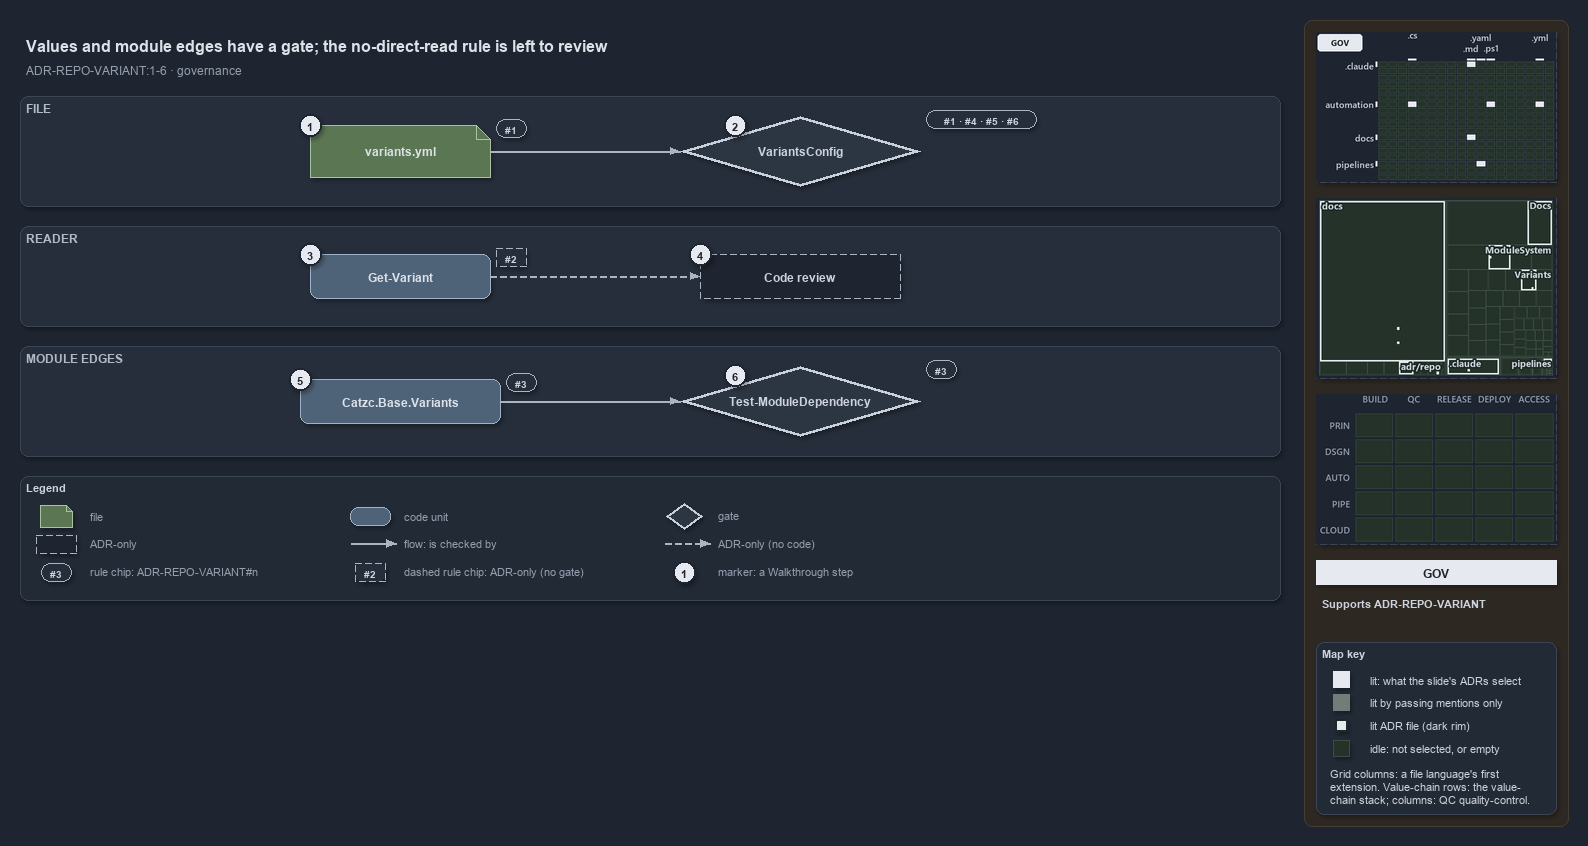

The diagram above was exported from draw.io. Its source (the exported page's mxGraphModel, read from the mxfile embedded in the PNG):
<mxGraphModel dx="1024" dy="768" grid="0" gridSize="10" guides="1" tooltips="1" connect="1" arrows="1" fold="1" page="1" pageScale="1" pageWidth="1572" pageHeight="648" background="#1E2430" math="0" shadow="1">
  <root>
    <mxCell id="0" />
    <mxCell id="1" parent="0" />
    <mxCell id="sidebar-bg" value="" style="rounded=1;arcSize=2;html=1;fillColor=#2E2823;strokeColor=#453C33;shadow=0;" vertex="1" parent="1">
      <mxGeometry x="1304" y="4" width="264" height="806" as="geometry" />
    </mxCell>
    <mxCell id="title" value="Values and module edges have a gate; the no-direct-read rule is left to review" style="text;html=1;align=left;verticalAlign=middle;fontSize=16;fontStyle=1;fontColor=#DDE2E9;" vertex="1" parent="1">
      <mxGeometry x="20" y="14" width="1260" height="30" as="geometry" />
    </mxCell>
    <mxCell id="subtitle" value="ADR-REPO-VARIANT:1-6 &amp;#183; governance" style="text;html=1;align=left;verticalAlign=middle;fontSize=12;fontColor=#949FAE;" vertex="1" parent="1">
      <mxGeometry x="20" y="44" width="1240" height="20" as="geometry" />
    </mxCell>
    <mxCell id="band-file" value="FILE" style="rounded=1;html=1;arcSize=3;fillColor=#262E3B;strokeColor=#3A4555;verticalAlign=top;align=left;spacingLeft=8;fontStyle=1;fontSize=12;fontColor=#B0BAC7;" vertex="1" parent="1">
      <mxGeometry x="20" y="80" width="1260" height="110" as="geometry" />
    </mxCell>
    <mxCell id="band-reader" value="READER" style="rounded=1;html=1;arcSize=3;fillColor=#262E3B;strokeColor=#3A4555;verticalAlign=top;align=left;spacingLeft=8;fontStyle=1;fontSize=12;fontColor=#B0BAC7;" vertex="1" parent="1">
      <mxGeometry x="20" y="210" width="1260" height="100" as="geometry" />
    </mxCell>
    <mxCell id="band-edges" value="MODULE EDGES" style="rounded=1;html=1;arcSize=3;fillColor=#262E3B;strokeColor=#3A4555;verticalAlign=top;align=left;spacingLeft=8;fontStyle=1;fontSize=12;fontColor=#B0BAC7;" vertex="1" parent="1">
      <mxGeometry x="20" y="330" width="1260" height="110" as="geometry" />
    </mxCell>
    <mxCell id="g-file" value="&lt;b&gt;variants.yml&lt;/b&gt;" style="shape=note;size=14;whiteSpace=wrap;html=1;fillColor=#5B7653;strokeColor=#A9C29F;fontColor=#DDE2E9;fontSize=12;" vertex="1" parent="1">
      <mxGeometry x="310" y="109" width="180" height="52" as="geometry" />
    </mxCell>
    <mxCell id="g-variantsconfig" value="&lt;b&gt;VariantsConfig&lt;/b&gt;" style="rhombus;whiteSpace=wrap;html=1;fillColor=#2C3542;strokeColor=#C7D0DB;strokeWidth=3;fontColor=#CDD3DC;fontSize=12;" vertex="1" parent="1">
      <mxGeometry x="680" y="100" width="240" height="70" as="geometry" />
    </mxCell>
    <mxCell id="g-getvariant" value="&lt;b&gt;Get-Variant&lt;/b&gt;" style="rounded=1;whiteSpace=wrap;html=1;arcSize=20;fillColor=#4E6378;strokeColor=#9FB3C8;fontColor=#DDE2E9;fontSize=12;" vertex="1" parent="1">
      <mxGeometry x="310" y="238" width="180" height="44" as="geometry" />
    </mxCell>
    <mxCell id="a-review" value="&lt;b&gt;Code review&lt;/b&gt;" style="rounded=1;whiteSpace=wrap;html=1;arcSize=20;fillColor=#1E2430;strokeColor=#AAB4C3;dashed=1;fontColor=#CDD3DC;fontSize=12;" vertex="1" parent="1">
      <mxGeometry x="700" y="238" width="200" height="44" as="geometry" />
    </mxCell>
    <mxCell id="g-variants" value="&lt;b&gt;Catzc.Base.Variants&lt;/b&gt;" style="rounded=1;whiteSpace=wrap;html=1;arcSize=20;fillColor=#4E6378;strokeColor=#9FB3C8;fontColor=#DDE2E9;fontSize=12;" vertex="1" parent="1">
      <mxGeometry x="300" y="363" width="200" height="44" as="geometry" />
    </mxCell>
    <mxCell id="g-depgate" value="&lt;b&gt;Test-ModuleDependency&lt;/b&gt;" style="rhombus;whiteSpace=wrap;html=1;fillColor=#2C3542;strokeColor=#C7D0DB;strokeWidth=3;fontColor=#CDD3DC;fontSize=12;" vertex="1" parent="1">
      <mxGeometry x="680" y="350" width="240" height="70" as="geometry" />
    </mxCell>
    <mxCell id="rule-file" value="#1" style="rounded=1;arcSize=50;whiteSpace=wrap;html=1;fillColor=#262E3B;strokeColor=#AAB4C3;fontColor=#CDD3DC;fontStyle=1;fontSize=10.5;" vertex="1" parent="1">
      <mxGeometry x="496" y="103" width="30" height="18" as="geometry" />
    </mxCell>
    <mxCell id="rule-variantsconfig" value="#1 &amp;#183; #4 &amp;#183; #5 &amp;#183; #6" style="rounded=1;arcSize=50;whiteSpace=wrap;html=1;fillColor=#262E3B;strokeColor=#AAB4C3;fontColor=#CDD3DC;fontStyle=1;fontSize=10.5;" vertex="1" parent="1">
      <mxGeometry x="926" y="94" width="110" height="18" as="geometry" />
    </mxCell>
    <mxCell id="rule-getvariant" value="#2" style="rounded=1;arcSize=50;whiteSpace=wrap;html=1;fillColor=#262E3B;strokeColor=#AAB4C3;dashed=1;fontColor=#CDD3DC;fontStyle=1;fontSize=10.5;" vertex="1" parent="1">
      <mxGeometry x="496" y="232" width="30" height="18" as="geometry" />
    </mxCell>
    <mxCell id="rule-variants" value="#3" style="rounded=1;arcSize=50;whiteSpace=wrap;html=1;fillColor=#262E3B;strokeColor=#AAB4C3;fontColor=#CDD3DC;fontStyle=1;fontSize=10.5;" vertex="1" parent="1">
      <mxGeometry x="506" y="357" width="30" height="18" as="geometry" />
    </mxCell>
    <mxCell id="rule-depgate" value="#3" style="rounded=1;arcSize=50;whiteSpace=wrap;html=1;fillColor=#262E3B;strokeColor=#AAB4C3;fontColor=#CDD3DC;fontStyle=1;fontSize=10.5;" vertex="1" parent="1">
      <mxGeometry x="926" y="344" width="30" height="18" as="geometry" />
    </mxCell>
    <mxCell id="e-file-variantsconfig" value="" style="edgeStyle=orthogonalEdgeStyle;rounded=1;html=1;endArrow=block;strokeColor=#AAB4C3;shadow=0;fontColor=#CDD3DC;" edge="1" parent="1" source="g-file" target="g-variantsconfig">
      <mxGeometry relative="1" as="geometry" />
    </mxCell>
    <mxCell id="e-getvariant-review" value="" style="edgeStyle=orthogonalEdgeStyle;rounded=1;html=1;endArrow=block;strokeColor=#AAB4C3;dashed=1;shadow=0;fontColor=#CDD3DC;" edge="1" parent="1" source="g-getvariant" target="a-review">
      <mxGeometry relative="1" as="geometry" />
    </mxCell>
    <mxCell id="e-variants-depgate" value="" style="edgeStyle=orthogonalEdgeStyle;rounded=1;html=1;endArrow=block;strokeColor=#AAB4C3;shadow=0;fontColor=#CDD3DC;" edge="1" parent="1" source="g-variants" target="g-depgate">
      <mxGeometry relative="1" as="geometry" />
    </mxCell>
    <mxCell id="mark-1" value="1" style="ellipse;html=1;fillColor=#E6EAF0;strokeColor=#1E2430;strokeWidth=2;fontColor=#1E2430;fontStyle=1;fontSize=11;" vertex="1" parent="1">
      <mxGeometry x="299" y="98" width="22" height="22" as="geometry" />
    </mxCell>
    <mxCell id="mark-2" value="2" style="ellipse;html=1;fillColor=#E6EAF0;strokeColor=#1E2430;strokeWidth=2;fontColor=#1E2430;fontStyle=1;fontSize=11;" vertex="1" parent="1">
      <mxGeometry x="724" y="98" width="22" height="22" as="geometry" />
    </mxCell>
    <mxCell id="mark-3" value="3" style="ellipse;html=1;fillColor=#E6EAF0;strokeColor=#1E2430;strokeWidth=2;fontColor=#1E2430;fontStyle=1;fontSize=11;" vertex="1" parent="1">
      <mxGeometry x="299" y="227" width="22" height="22" as="geometry" />
    </mxCell>
    <mxCell id="mark-4" value="4" style="ellipse;html=1;fillColor=#E6EAF0;strokeColor=#1E2430;strokeWidth=2;fontColor=#1E2430;fontStyle=1;fontSize=11;" vertex="1" parent="1">
      <mxGeometry x="689" y="227" width="22" height="22" as="geometry" />
    </mxCell>
    <mxCell id="mark-5" value="5" style="ellipse;html=1;fillColor=#E6EAF0;strokeColor=#1E2430;strokeWidth=2;fontColor=#1E2430;fontStyle=1;fontSize=11;" vertex="1" parent="1">
      <mxGeometry x="289" y="352" width="22" height="22" as="geometry" />
    </mxCell>
    <mxCell id="mark-6" value="6" style="ellipse;html=1;fillColor=#E6EAF0;strokeColor=#1E2430;strokeWidth=2;fontColor=#1E2430;fontStyle=1;fontSize=11;" vertex="1" parent="1">
      <mxGeometry x="724" y="348" width="22" height="22" as="geometry" />
    </mxCell>
    <mxCell id="legend" value="&lt;b&gt;Legend&lt;/b&gt;" style="rounded=1;whiteSpace=wrap;html=1;arcSize=6;fillColor=#222A36;strokeColor=#3A4555;align=left;verticalAlign=top;spacing=8;fontSize=11;fontColor=#CDD3DC;" vertex="1" parent="1">
      <mxGeometry x="20" y="460" width="1260" height="124" as="geometry" />
    </mxCell>
    <mxCell id="lg-0" value="" style="shape=note;size=6;html=1;fillColor=#5B7653;strokeColor=#A9C29F;" vertex="1" parent="1">
      <mxGeometry x="40" y="489" width="32" height="22" as="geometry" />
    </mxCell>
    <mxCell id="lg-0-t" value="file" style="text;html=1;align=left;verticalAlign=middle;fontSize=11;fontColor=#949FAE;" vertex="1" parent="1">
      <mxGeometry x="84" y="489" width="260" height="20" as="geometry" />
    </mxCell>
    <mxCell id="lg-1" value="" style="rounded=1;html=1;arcSize=20;fillColor=#4E6378;strokeColor=#9FB3C8;" vertex="1" parent="1">
      <mxGeometry x="350" y="491" width="40" height="18" as="geometry" />
    </mxCell>
    <mxCell id="lg-1-t" value="code unit" style="text;html=1;align=left;verticalAlign=middle;fontSize=11;fontColor=#949FAE;" vertex="1" parent="1">
      <mxGeometry x="398" y="489" width="260" height="20" as="geometry" />
    </mxCell>
    <mxCell id="lg-2" value="" style="rhombus;html=1;fillColor=#2C3542;strokeColor=#C7D0DB;strokeWidth=2;fontColor=#CDD3DC;" vertex="1" parent="1">
      <mxGeometry x="666" y="487" width="36" height="26" as="geometry" />
    </mxCell>
    <mxCell id="lg-2-t" value="gate" style="text;html=1;align=left;verticalAlign=middle;fontSize=11;fontColor=#949FAE;" vertex="1" parent="1">
      <mxGeometry x="712" y="489" width="260" height="20" as="geometry" />
    </mxCell>
    <mxCell id="lg-3" value="" style="rounded=1;html=1;arcSize=20;fillColor=#1E2430;strokeColor=#AAB4C3;dashed=1;" vertex="1" parent="1">
      <mxGeometry x="36" y="519" width="40" height="18" as="geometry" />
    </mxCell>
    <mxCell id="lg-3-t" value="ADR-only" style="text;html=1;align=left;verticalAlign=middle;fontSize=11;fontColor=#949FAE;" vertex="1" parent="1">
      <mxGeometry x="84" y="517" width="260" height="20" as="geometry" />
    </mxCell>
    <mxCell id="lg-4-a" value="" style="text;html=1;strokeColor=none;fillColor=none;" vertex="1" parent="1">
      <mxGeometry x="350" y="527" width="1" height="1" as="geometry" />
    </mxCell>
    <mxCell id="lg-4-b" value="" style="text;html=1;strokeColor=none;fillColor=none;" vertex="1" parent="1">
      <mxGeometry x="396" y="527" width="1" height="1" as="geometry" />
    </mxCell>
    <mxCell id="lg-4" value="" style="edgeStyle=orthogonalEdgeStyle;rounded=1;html=1;endArrow=block;strokeColor=#AAB4C3;shadow=0;fontColor=#CDD3DC;" edge="1" parent="1" source="lg-4-a" target="lg-4-b">
      <mxGeometry relative="1" as="geometry" />
    </mxCell>
    <mxCell id="lg-4-t" value="flow: is checked by" style="text;html=1;align=left;verticalAlign=middle;fontSize=11;fontColor=#949FAE;" vertex="1" parent="1">
      <mxGeometry x="398" y="517" width="260" height="20" as="geometry" />
    </mxCell>
    <mxCell id="lg-5-a" value="" style="text;html=1;strokeColor=none;fillColor=none;" vertex="1" parent="1">
      <mxGeometry x="664" y="527" width="1" height="1" as="geometry" />
    </mxCell>
    <mxCell id="lg-5-b" value="" style="text;html=1;strokeColor=none;fillColor=none;" vertex="1" parent="1">
      <mxGeometry x="710" y="527" width="1" height="1" as="geometry" />
    </mxCell>
    <mxCell id="lg-5" value="" style="edgeStyle=orthogonalEdgeStyle;rounded=1;html=1;endArrow=block;strokeColor=#AAB4C3;dashed=1;shadow=0;fontColor=#CDD3DC;" edge="1" parent="1" source="lg-5-a" target="lg-5-b">
      <mxGeometry relative="1" as="geometry" />
    </mxCell>
    <mxCell id="lg-5-t" value="ADR-only (no code)" style="text;html=1;align=left;verticalAlign=middle;fontSize=11;fontColor=#949FAE;" vertex="1" parent="1">
      <mxGeometry x="712" y="517" width="260" height="20" as="geometry" />
    </mxCell>
    <mxCell id="lg-6" value="#3" style="rounded=1;arcSize=50;whiteSpace=wrap;html=1;fillColor=#262E3B;strokeColor=#AAB4C3;fontColor=#CDD3DC;fontStyle=1;fontSize=10.5;" vertex="1" parent="1">
      <mxGeometry x="41" y="547" width="30" height="18" as="geometry" />
    </mxCell>
    <mxCell id="lg-6-t" value="rule chip: ADR-REPO-VARIANT#n" style="text;html=1;align=left;verticalAlign=middle;fontSize=11;fontColor=#949FAE;" vertex="1" parent="1">
      <mxGeometry x="84" y="545" width="260" height="20" as="geometry" />
    </mxCell>
    <mxCell id="lg-7" value="#2" style="rounded=1;arcSize=50;whiteSpace=wrap;html=1;fillColor=#262E3B;strokeColor=#AAB4C3;dashed=1;fontColor=#CDD3DC;fontStyle=1;fontSize=10.5;" vertex="1" parent="1">
      <mxGeometry x="355" y="547" width="30" height="18" as="geometry" />
    </mxCell>
    <mxCell id="lg-7-t" value="dashed rule chip: ADR-only (no gate)" style="text;html=1;align=left;verticalAlign=middle;fontSize=11;fontColor=#949FAE;" vertex="1" parent="1">
      <mxGeometry x="398" y="545" width="260" height="20" as="geometry" />
    </mxCell>
    <mxCell id="lg-8" value="1" style="ellipse;html=1;fillColor=#E6EAF0;strokeColor=#1E2430;strokeWidth=2;fontColor=#1E2430;fontStyle=1;fontSize=11;" vertex="1" parent="1">
      <mxGeometry x="673" y="545" width="22" height="22" as="geometry" />
    </mxCell>
    <mxCell id="lg-8-t" value="marker: a Walkthrough step" style="text;html=1;align=left;verticalAlign=middle;fontSize=11;fontColor=#949FAE;" vertex="1" parent="1">
      <mxGeometry x="712" y="545" width="260" height="20" as="geometry" />
    </mxCell>
    <mxCell id="minimap-grid" value="" style="shape=image;imageAspect=0;rounded=1;arcSize=4;whiteSpace=wrap;html=1;fillColor=#262E3B;strokeColor=#3A4555;dashed=1;fontColor=#949FAE;fontSize=11;image=data:image/png,(base64 omitted: 12364 chars);" vertex="1" parent="1">
      <mxGeometry x="1316" y="16" width="240" height="150" as="geometry" />
    </mxCell>
    <mxCell id="minimap-tree" value="" style="shape=image;imageAspect=0;rounded=1;arcSize=4;whiteSpace=wrap;html=1;fillColor=#262E3B;strokeColor=#3A4555;dashed=1;fontColor=#949FAE;fontSize=11;image=data:image/png,(base64 omitted: 19172 chars);" vertex="1" parent="1">
      <mxGeometry x="1316" y="182" width="240" height="180" as="geometry" />
    </mxCell>
    <mxCell id="minimap-chain" value="" style="shape=image;imageAspect=0;rounded=1;arcSize=4;whiteSpace=wrap;html=1;fillColor=#262E3B;strokeColor=#3A4555;dashed=1;fontColor=#949FAE;fontSize=11;image=data:image/png,(base64 omitted: 11912 chars);" vertex="1" parent="1">
      <mxGeometry x="1316" y="378" width="240" height="150" as="geometry" />
    </mxCell>
    <mxCell id="lens-badge" value="GOV" style="rounded=0;whiteSpace=wrap;html=1;align=center;verticalAlign=middle;fontSize=12;fontStyle=1;fontColor=#1E2430;fillColor=#E6EAF0;strokeColor=none;" vertex="1" parent="1">
      <mxGeometry x="1316" y="544" width="240" height="24" as="geometry" />
    </mxCell>
    <mxCell id="supports" value="&lt;b&gt;Supports&lt;/b&gt; ADR-REPO-VARIANT" style="text;html=1;whiteSpace=wrap;align=left;verticalAlign=top;fontSize=11;fontColor=#CDD3DC;" vertex="1" parent="1">
      <mxGeometry x="1316" y="576" width="240" height="38" as="geometry" />
    </mxCell>
    <mxCell id="mapkey" value="&lt;b&gt;Map key&lt;/b&gt;" style="rounded=1;arcSize=6;whiteSpace=wrap;html=1;align=left;verticalAlign=top;fontSize=11;fontColor=#CDD3DC;fillColor=#222A36;strokeColor=#3A4555;spacingLeft=8;spacingTop=2;" vertex="1" parent="1">
      <mxGeometry x="1316" y="626" width="240" height="172" as="geometry" />
    </mxCell>
    <mxCell id="mapkey-lit" value="" style="rounded=0;html=1;fillColor=#E6EAF0;strokeColor=#E6EAF0;" vertex="1" parent="1">
      <mxGeometry x="1333.0" y="655.0" width="16" height="16" as="geometry" />
    </mxCell>
    <mxCell id="mapkey-lit-text" value="lit: what the slide's ADRs select" style="text;html=1;align=left;verticalAlign=middle;fontSize=11;fontColor=#CDD3DC;" vertex="1" parent="1">
      <mxGeometry x="1364" y="653" width="184" height="20" as="geometry" />
    </mxCell>
    <mxCell id="mapkey-touched" value="" style="rounded=0;html=1;fillColor=#727C79;strokeColor=#727C79;" vertex="1" parent="1">
      <mxGeometry x="1333.0" y="678.0" width="16" height="16" as="geometry" />
    </mxCell>
    <mxCell id="mapkey-touched-text" value="lit by passing mentions only" style="text;html=1;align=left;verticalAlign=middle;fontSize=11;fontColor=#CDD3DC;" vertex="1" parent="1">
      <mxGeometry x="1364" y="676" width="184" height="20" as="geometry" />
    </mxCell>
    <mxCell id="mapkey-adr" value="" style="rounded=0;html=1;fillColor=#E6EAF0;strokeColor=#1C2A24;strokeWidth=2;" vertex="1" parent="1">
      <mxGeometry x="1335.0" y="703.0" width="12" height="12" as="geometry" />
    </mxCell>
    <mxCell id="mapkey-adr-text" value="lit ADR file (dark rim)" style="text;html=1;align=left;verticalAlign=middle;fontSize=11;fontColor=#CDD3DC;" vertex="1" parent="1">
      <mxGeometry x="1364" y="699" width="184" height="20" as="geometry" />
    </mxCell>
    <mxCell id="mapkey-idle" value="" style="rounded=0;html=1;fillColor=#243229;strokeColor=#3B4D43;" vertex="1" parent="1">
      <mxGeometry x="1333.0" y="724.0" width="16" height="16" as="geometry" />
    </mxCell>
    <mxCell id="mapkey-idle-text" value="idle: not selected, or empty" style="text;html=1;align=left;verticalAlign=middle;fontSize=11;fontColor=#CDD3DC;" vertex="1" parent="1">
      <mxGeometry x="1364" y="722" width="184" height="20" as="geometry" />
    </mxCell>
    <mxCell id="mapkey-codes" value="Grid columns: a file language's first&lt;br&gt;extension. Value-chain rows: the value-&lt;br&gt;chain stack; columns: QC quality-control." style="text;html=1;align=left;verticalAlign=top;whiteSpace=wrap;fontSize=11;fontColor=#CDD3DC;" vertex="1" parent="1">
      <mxGeometry x="1324" y="746" width="224" height="46" as="geometry" />
    </mxCell>
  </root>
</mxGraphModel>